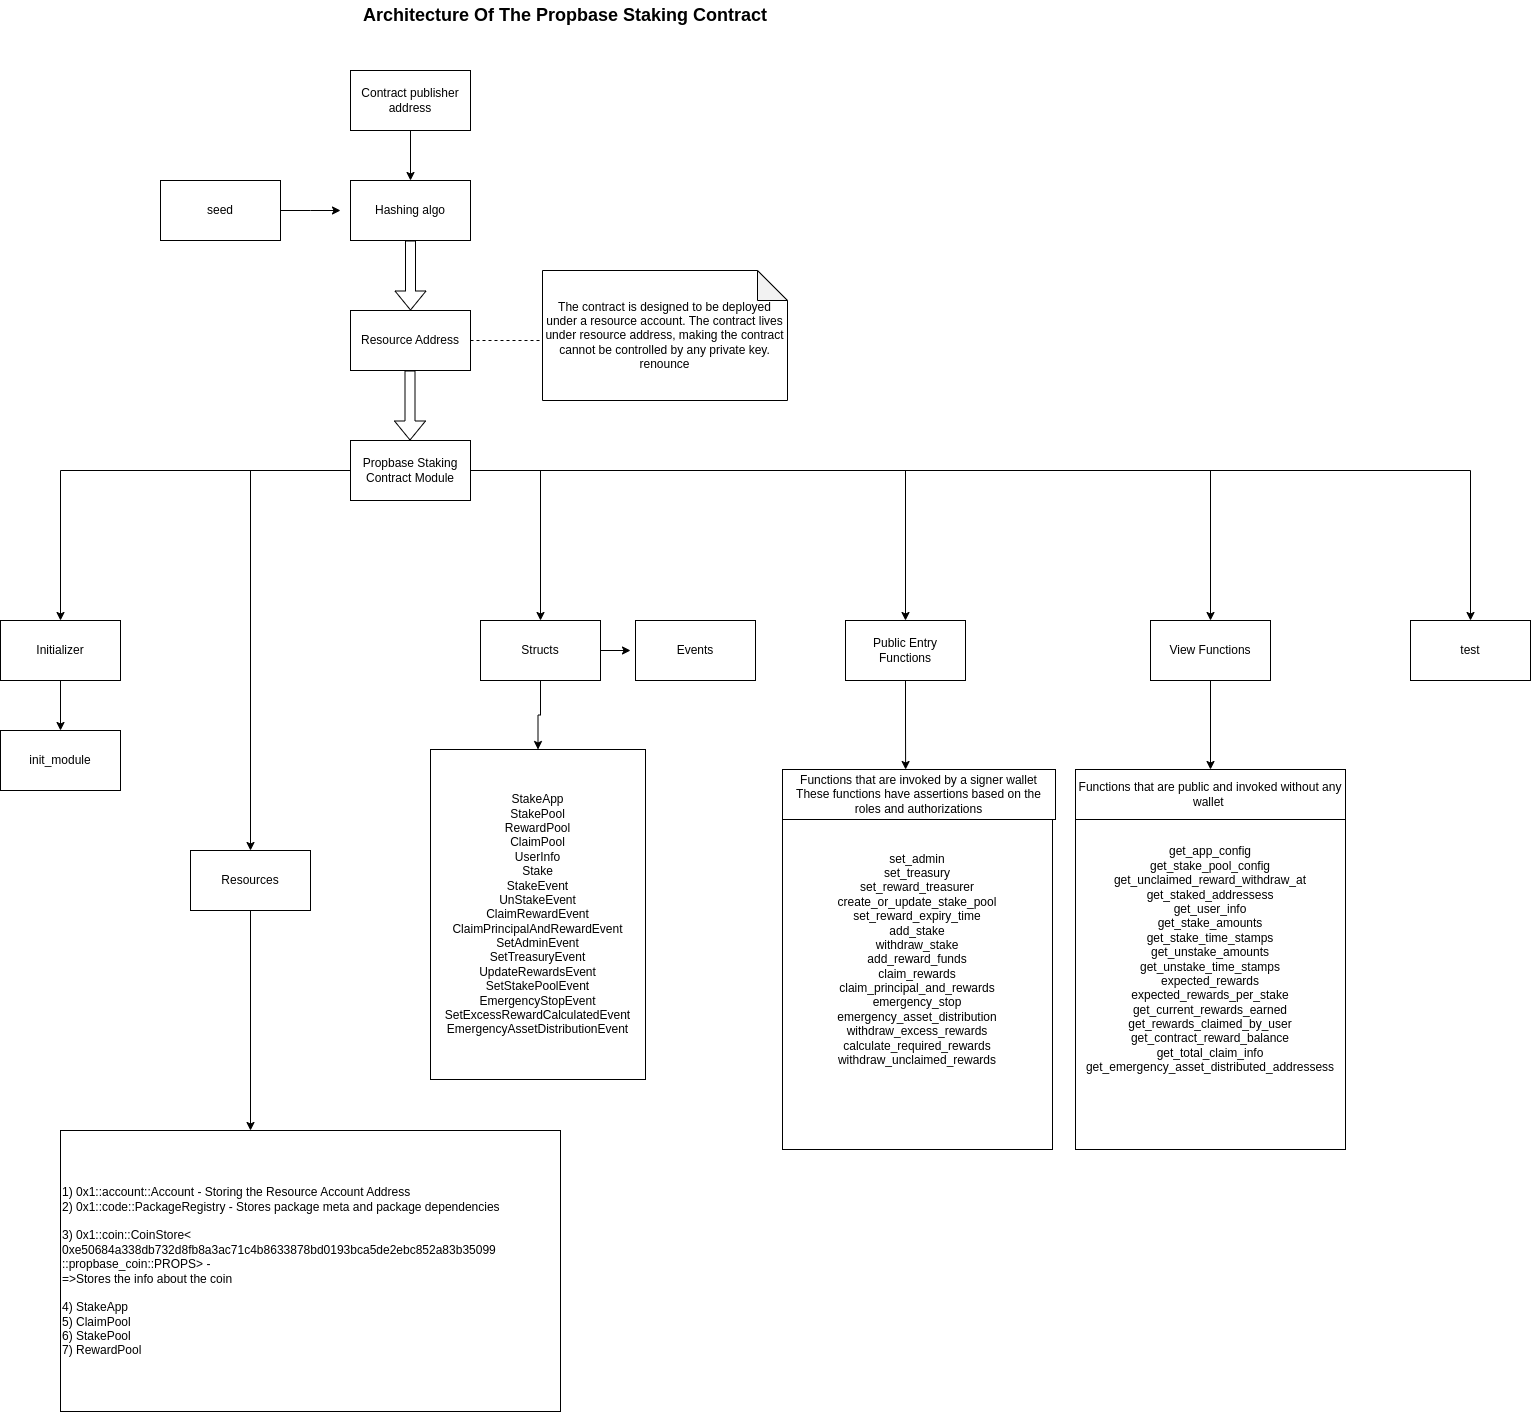

The diagram above was exported from draw.io. Its source (the exported page's mxGraphModel, read from the mxfile embedded in the PNG):
<mxGraphModel dx="1602" dy="714" grid="1" gridSize="10" guides="1" tooltips="1" connect="1" arrows="1" fold="1" page="1" pageScale="1" pageWidth="827" pageHeight="1169" math="0" shadow="0">
  <root>
    <mxCell id="0" />
    <mxCell id="1" parent="0" />
    <mxCell id="5PL1Mpfym0rjFDU4g2CK-4" style="edgeStyle=orthogonalEdgeStyle;rounded=0;orthogonalLoop=1;jettySize=auto;html=1;entryX=0.5;entryY=0;entryDx=0;entryDy=0;" parent="1" source="5PL1Mpfym0rjFDU4g2CK-1" target="5PL1Mpfym0rjFDU4g2CK-3" edge="1">
      <mxGeometry relative="1" as="geometry" />
    </mxCell>
    <mxCell id="5PL1Mpfym0rjFDU4g2CK-1" value="Contract publisher address" style="rounded=0;whiteSpace=wrap;html=1;" parent="1" vertex="1">
      <mxGeometry x="390" y="90" width="120" height="60" as="geometry" />
    </mxCell>
    <mxCell id="5PL1Mpfym0rjFDU4g2CK-3" value="Hashing algo" style="rounded=0;whiteSpace=wrap;html=1;" parent="1" vertex="1">
      <mxGeometry x="390" y="200" width="120" height="60" as="geometry" />
    </mxCell>
    <mxCell id="5PL1Mpfym0rjFDU4g2CK-6" style="edgeStyle=orthogonalEdgeStyle;rounded=0;orthogonalLoop=1;jettySize=auto;html=1;" parent="1" source="5PL1Mpfym0rjFDU4g2CK-5" edge="1">
      <mxGeometry relative="1" as="geometry">
        <mxPoint x="380" y="230" as="targetPoint" />
      </mxGeometry>
    </mxCell>
    <mxCell id="5PL1Mpfym0rjFDU4g2CK-5" value="seed" style="rounded=0;whiteSpace=wrap;html=1;" parent="1" vertex="1">
      <mxGeometry x="200" y="200" width="120" height="60" as="geometry" />
    </mxCell>
    <mxCell id="5PL1Mpfym0rjFDU4g2CK-7" value="" style="shape=flexArrow;endArrow=classic;html=1;rounded=0;exitX=0.5;exitY=1;exitDx=0;exitDy=0;" parent="1" source="5PL1Mpfym0rjFDU4g2CK-3" edge="1">
      <mxGeometry width="50" height="50" relative="1" as="geometry">
        <mxPoint x="390" y="420" as="sourcePoint" />
        <mxPoint x="450" y="330" as="targetPoint" />
      </mxGeometry>
    </mxCell>
    <mxCell id="5PL1Mpfym0rjFDU4g2CK-8" value="Resource Address" style="rounded=0;whiteSpace=wrap;html=1;" parent="1" vertex="1">
      <mxGeometry x="390" y="330" width="120" height="60" as="geometry" />
    </mxCell>
    <mxCell id="5PL1Mpfym0rjFDU4g2CK-22" style="edgeStyle=orthogonalEdgeStyle;rounded=0;orthogonalLoop=1;jettySize=auto;html=1;" parent="1" source="5PL1Mpfym0rjFDU4g2CK-9" target="5PL1Mpfym0rjFDU4g2CK-14" edge="1">
      <mxGeometry relative="1" as="geometry" />
    </mxCell>
    <mxCell id="5PL1Mpfym0rjFDU4g2CK-23" style="edgeStyle=orthogonalEdgeStyle;rounded=0;orthogonalLoop=1;jettySize=auto;html=1;entryX=0.5;entryY=0;entryDx=0;entryDy=0;" parent="1" source="5PL1Mpfym0rjFDU4g2CK-9" target="5PL1Mpfym0rjFDU4g2CK-15" edge="1">
      <mxGeometry relative="1" as="geometry" />
    </mxCell>
    <mxCell id="5PL1Mpfym0rjFDU4g2CK-34" style="edgeStyle=orthogonalEdgeStyle;rounded=0;orthogonalLoop=1;jettySize=auto;html=1;entryX=0.5;entryY=0;entryDx=0;entryDy=0;" parent="1" source="5PL1Mpfym0rjFDU4g2CK-9" target="5PL1Mpfym0rjFDU4g2CK-30" edge="1">
      <mxGeometry relative="1" as="geometry" />
    </mxCell>
    <mxCell id="5PL1Mpfym0rjFDU4g2CK-45" style="edgeStyle=orthogonalEdgeStyle;rounded=0;orthogonalLoop=1;jettySize=auto;html=1;entryX=0.5;entryY=0;entryDx=0;entryDy=0;" parent="1" source="5PL1Mpfym0rjFDU4g2CK-9" target="5PL1Mpfym0rjFDU4g2CK-43" edge="1">
      <mxGeometry relative="1" as="geometry" />
    </mxCell>
    <mxCell id="En009Ttmj5d7Dav3EsnT-1" style="edgeStyle=orthogonalEdgeStyle;rounded=0;orthogonalLoop=1;jettySize=auto;html=1;entryX=0.5;entryY=0;entryDx=0;entryDy=0;" parent="1" source="5PL1Mpfym0rjFDU4g2CK-9" target="5PL1Mpfym0rjFDU4g2CK-12" edge="1">
      <mxGeometry relative="1" as="geometry" />
    </mxCell>
    <mxCell id="_BoKyAKLUepbVXZUkBLd-8" style="edgeStyle=orthogonalEdgeStyle;rounded=0;orthogonalLoop=1;jettySize=auto;html=1;entryX=0.5;entryY=0;entryDx=0;entryDy=0;" edge="1" parent="1" source="5PL1Mpfym0rjFDU4g2CK-9" target="_BoKyAKLUepbVXZUkBLd-5">
      <mxGeometry relative="1" as="geometry" />
    </mxCell>
    <mxCell id="5PL1Mpfym0rjFDU4g2CK-9" value="Propbase Staking Contract Module" style="rounded=0;whiteSpace=wrap;html=1;" parent="1" vertex="1">
      <mxGeometry x="390" y="460" width="120" height="60" as="geometry" />
    </mxCell>
    <mxCell id="5PL1Mpfym0rjFDU4g2CK-11" value="" style="shape=flexArrow;endArrow=classic;html=1;rounded=0;exitX=0.5;exitY=1;exitDx=0;exitDy=0;" parent="1" edge="1">
      <mxGeometry width="50" height="50" relative="1" as="geometry">
        <mxPoint x="449.5" y="390" as="sourcePoint" />
        <mxPoint x="449.5" y="460" as="targetPoint" />
      </mxGeometry>
    </mxCell>
    <mxCell id="_BoKyAKLUepbVXZUkBLd-6" style="edgeStyle=orthogonalEdgeStyle;rounded=0;orthogonalLoop=1;jettySize=auto;html=1;" edge="1" parent="1" source="5PL1Mpfym0rjFDU4g2CK-12" target="5PL1Mpfym0rjFDU4g2CK-24">
      <mxGeometry relative="1" as="geometry" />
    </mxCell>
    <mxCell id="_BoKyAKLUepbVXZUkBLd-7" style="edgeStyle=orthogonalEdgeStyle;rounded=0;orthogonalLoop=1;jettySize=auto;html=1;exitX=1;exitY=0.5;exitDx=0;exitDy=0;" edge="1" parent="1" source="5PL1Mpfym0rjFDU4g2CK-12">
      <mxGeometry relative="1" as="geometry">
        <mxPoint x="670" y="670" as="targetPoint" />
      </mxGeometry>
    </mxCell>
    <mxCell id="5PL1Mpfym0rjFDU4g2CK-12" value="Structs" style="rounded=0;whiteSpace=wrap;html=1;" parent="1" vertex="1">
      <mxGeometry x="520" y="640" width="120" height="60" as="geometry" />
    </mxCell>
    <mxCell id="5PL1Mpfym0rjFDU4g2CK-13" value="Events" style="rounded=0;whiteSpace=wrap;html=1;" parent="1" vertex="1">
      <mxGeometry x="675" y="640" width="120" height="60" as="geometry" />
    </mxCell>
    <mxCell id="5PL1Mpfym0rjFDU4g2CK-14" value="Public Entry Functions" style="rounded=0;whiteSpace=wrap;html=1;" parent="1" vertex="1">
      <mxGeometry x="885" y="640" width="120" height="60" as="geometry" />
    </mxCell>
    <mxCell id="5PL1Mpfym0rjFDU4g2CK-37" style="edgeStyle=orthogonalEdgeStyle;rounded=0;orthogonalLoop=1;jettySize=auto;html=1;" parent="1" source="5PL1Mpfym0rjFDU4g2CK-15" target="5PL1Mpfym0rjFDU4g2CK-28" edge="1">
      <mxGeometry relative="1" as="geometry" />
    </mxCell>
    <mxCell id="5PL1Mpfym0rjFDU4g2CK-15" value="View Functions" style="rounded=0;whiteSpace=wrap;html=1;" parent="1" vertex="1">
      <mxGeometry x="1190" y="640" width="120" height="60" as="geometry" />
    </mxCell>
    <mxCell id="5PL1Mpfym0rjFDU4g2CK-24" value="&lt;div style=&quot;&quot;&gt;StakeApp&lt;/div&gt;&lt;div style=&quot;&quot;&gt;StakePool&lt;/div&gt;&lt;div style=&quot;&quot;&gt;RewardPool&lt;/div&gt;&lt;div style=&quot;&quot;&gt;ClaimPool&lt;/div&gt;&lt;div style=&quot;&quot;&gt;UserInfo&lt;/div&gt;&lt;div style=&quot;&quot;&gt;Stake&lt;br&gt;&lt;/div&gt;&lt;div style=&quot;&quot;&gt;StakeEvent&lt;/div&gt;&lt;div style=&quot;&quot;&gt;UnStakeEvent&lt;/div&gt;&lt;div style=&quot;&quot;&gt;ClaimRewardEvent&lt;/div&gt;&lt;div style=&quot;&quot;&gt;ClaimPrincipalAndRewardEvent&lt;/div&gt;&lt;div style=&quot;&quot;&gt;SetAdminEvent&lt;/div&gt;&lt;div style=&quot;&quot;&gt;SetTreasuryEvent&lt;/div&gt;&lt;div style=&quot;&quot;&gt;UpdateRewardsEvent&lt;/div&gt;&lt;div style=&quot;&quot;&gt;SetStakePoolEvent&lt;/div&gt;&lt;div style=&quot;&quot;&gt;EmergencyStopEvent&lt;/div&gt;&lt;div style=&quot;&quot;&gt;SetExcessRewardCalculatedEvent&lt;/div&gt;&lt;div style=&quot;&quot;&gt;EmergencyAssetDistributionEvent&lt;/div&gt;" style="rounded=0;whiteSpace=wrap;html=1;align=center;" parent="1" vertex="1">
      <mxGeometry x="470" y="769" width="215" height="330" as="geometry" />
    </mxCell>
    <mxCell id="5PL1Mpfym0rjFDU4g2CK-28" value="&lt;div&gt;get_app_config&lt;/div&gt;&lt;div&gt;get_stake_pool_config&lt;/div&gt;&lt;div&gt;get_unclaimed_reward_withdraw_at&lt;/div&gt;&lt;div&gt;get_staked_addressess&lt;/div&gt;&lt;div&gt;get_user_info&lt;/div&gt;&lt;div&gt;get_stake_amounts&lt;/div&gt;&lt;div&gt;get_stake_time_stamps&lt;/div&gt;&lt;div&gt;get_unstake_amounts&lt;/div&gt;&lt;div&gt;get_unstake_time_stamps&lt;/div&gt;&lt;div&gt;expected_rewards&lt;/div&gt;&lt;div&gt;expected_rewards_per_stake&lt;/div&gt;&lt;div&gt;get_current_rewards_earned&lt;/div&gt;&lt;div&gt;get_rewards_claimed_by_user&lt;/div&gt;&lt;div&gt;get_contract_reward_balance&lt;/div&gt;&lt;div&gt;get_total_claim_info&lt;/div&gt;&lt;div&gt;get_emergency_asset_distributed_addressess&lt;/div&gt;" style="rounded=0;whiteSpace=wrap;html=1;" parent="1" vertex="1">
      <mxGeometry x="1115" y="789" width="270" height="380" as="geometry" />
    </mxCell>
    <mxCell id="5PL1Mpfym0rjFDU4g2CK-33" style="edgeStyle=orthogonalEdgeStyle;rounded=0;orthogonalLoop=1;jettySize=auto;html=1;entryX=0.5;entryY=0;entryDx=0;entryDy=0;" parent="1" source="5PL1Mpfym0rjFDU4g2CK-30" target="5PL1Mpfym0rjFDU4g2CK-32" edge="1">
      <mxGeometry relative="1" as="geometry" />
    </mxCell>
    <mxCell id="5PL1Mpfym0rjFDU4g2CK-30" value="Initializer" style="rounded=0;whiteSpace=wrap;html=1;" parent="1" vertex="1">
      <mxGeometry x="40" y="640" width="120" height="60" as="geometry" />
    </mxCell>
    <mxCell id="5PL1Mpfym0rjFDU4g2CK-32" value="init_module" style="rounded=0;whiteSpace=wrap;html=1;" parent="1" vertex="1">
      <mxGeometry x="40" y="750" width="120" height="60" as="geometry" />
    </mxCell>
    <mxCell id="5PL1Mpfym0rjFDU4g2CK-35" value="&lt;div&gt;set_admin&lt;/div&gt;&lt;div&gt;set_treasury&lt;/div&gt;&lt;div&gt;set_reward_treasurer&lt;/div&gt;&lt;div&gt;create_or_update_stake_pool&lt;/div&gt;&lt;div&gt;set_reward_expiry_time&lt;/div&gt;&lt;div&gt;add_stake&lt;/div&gt;&lt;div&gt;withdraw_stake&lt;/div&gt;&lt;div&gt;add_reward_funds&lt;/div&gt;&lt;div&gt;claim_rewards&lt;/div&gt;&lt;div&gt;claim_principal_and_rewards&lt;/div&gt;&lt;div&gt;emergency_stop&lt;/div&gt;&lt;div&gt;emergency_asset_distribution&lt;/div&gt;&lt;div&gt;withdraw_excess_rewards&lt;/div&gt;&lt;div&gt;calculate_required_rewards&lt;/div&gt;&lt;div&gt;withdraw_unclaimed_rewards&lt;/div&gt;" style="rounded=0;whiteSpace=wrap;html=1;" parent="1" vertex="1">
      <mxGeometry x="822" y="789" width="270" height="380" as="geometry" />
    </mxCell>
    <mxCell id="5PL1Mpfym0rjFDU4g2CK-36" style="edgeStyle=orthogonalEdgeStyle;rounded=0;orthogonalLoop=1;jettySize=auto;html=1;entryX=0.456;entryY=0;entryDx=0;entryDy=0;entryPerimeter=0;" parent="1" source="5PL1Mpfym0rjFDU4g2CK-14" target="5PL1Mpfym0rjFDU4g2CK-35" edge="1">
      <mxGeometry relative="1" as="geometry" />
    </mxCell>
    <mxCell id="5PL1Mpfym0rjFDU4g2CK-38" value="Functions that are invoked by a signer wallet&lt;br&gt;These functions have assertions based on the roles and authorizations" style="rounded=0;whiteSpace=wrap;html=1;" parent="1" vertex="1">
      <mxGeometry x="822" y="789" width="273" height="50" as="geometry" />
    </mxCell>
    <mxCell id="5PL1Mpfym0rjFDU4g2CK-39" value="Functions that are public and invoked without any wallet&amp;nbsp;" style="rounded=0;whiteSpace=wrap;html=1;" parent="1" vertex="1">
      <mxGeometry x="1115" y="789" width="270" height="50" as="geometry" />
    </mxCell>
    <mxCell id="5PL1Mpfym0rjFDU4g2CK-43" value="Resources" style="rounded=0;whiteSpace=wrap;html=1;" parent="1" vertex="1">
      <mxGeometry x="230" y="870" width="120" height="60" as="geometry" />
    </mxCell>
    <mxCell id="5PL1Mpfym0rjFDU4g2CK-44" value="&lt;div style=&quot;&quot;&gt;&lt;div&gt;1) 0x1::account::Account - Storing the Resource Account Address&lt;/div&gt;&lt;div&gt;2) 0x1::code::PackageRegistry - Stores package meta and package dependencies&lt;/div&gt;&lt;div&gt;&lt;br&gt;&lt;/div&gt;&lt;div&gt;3) 0x1::coin::CoinStore&amp;lt;&lt;/div&gt;&lt;div&gt;0xe50684a338db732d8fb8a3ac71c4b8633878bd0193bca5de2ebc852a83b35099&lt;/div&gt;&lt;div&gt;::propbase_coin::PROPS&amp;gt; -&amp;nbsp;&lt;/div&gt;&lt;div&gt;=&amp;gt;Stores the info about the coin&lt;/div&gt;&lt;div&gt;&lt;br&gt;&lt;/div&gt;&lt;div&gt;4) StakeApp&lt;/div&gt;&lt;div&gt;5) ClaimPool&lt;/div&gt;&lt;div&gt;6) StakePool&lt;/div&gt;&lt;div&gt;7) RewardPool&lt;/div&gt;&lt;/div&gt;" style="rounded=0;whiteSpace=wrap;html=1;align=left;" parent="1" vertex="1">
      <mxGeometry x="100" y="1150" width="500" height="281" as="geometry" />
    </mxCell>
    <mxCell id="5PL1Mpfym0rjFDU4g2CK-46" style="edgeStyle=orthogonalEdgeStyle;rounded=0;orthogonalLoop=1;jettySize=auto;html=1;entryX=0.38;entryY=0;entryDx=0;entryDy=0;entryPerimeter=0;" parent="1" source="5PL1Mpfym0rjFDU4g2CK-43" target="5PL1Mpfym0rjFDU4g2CK-44" edge="1">
      <mxGeometry relative="1" as="geometry" />
    </mxCell>
    <mxCell id="_BoKyAKLUepbVXZUkBLd-1" value="&lt;b&gt;&lt;font style=&quot;font-size: 18px;&quot;&gt;Architecture Of The Propbase Staking Contract&lt;/font&gt;&lt;/b&gt;" style="text;html=1;strokeColor=none;fillColor=none;align=center;verticalAlign=middle;whiteSpace=wrap;rounded=0;" vertex="1" parent="1">
      <mxGeometry x="350" y="20" width="510" height="30" as="geometry" />
    </mxCell>
    <mxCell id="_BoKyAKLUepbVXZUkBLd-3" value="The contract is designed to be deployed under a resource account. The contract lives under resource address, making the contract cannot be controlled by any private key. renounce" style="shape=note;whiteSpace=wrap;html=1;backgroundOutline=1;darkOpacity=0.05;" vertex="1" parent="1">
      <mxGeometry x="582" y="290" width="245" height="130" as="geometry" />
    </mxCell>
    <mxCell id="_BoKyAKLUepbVXZUkBLd-4" value="" style="endArrow=none;dashed=1;html=1;rounded=0;" edge="1" parent="1">
      <mxGeometry width="50" height="50" relative="1" as="geometry">
        <mxPoint x="510" y="360" as="sourcePoint" />
        <mxPoint x="580" y="360" as="targetPoint" />
      </mxGeometry>
    </mxCell>
    <mxCell id="_BoKyAKLUepbVXZUkBLd-5" value="test" style="rounded=0;whiteSpace=wrap;html=1;" vertex="1" parent="1">
      <mxGeometry x="1450" y="640" width="120" height="60" as="geometry" />
    </mxCell>
  </root>
</mxGraphModel>